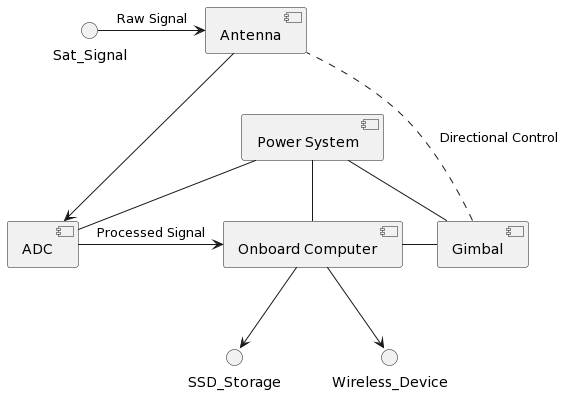

The diagram above was rendered by PlantUML. Its source (embedded in the PNG):
@startuml
Sat_Signal -> [Antenna] : Raw Signal
[Antenna] -> [ADC] 
[ADC] -> [Onboard Computer] : Processed Signal
[Onboard Computer] --> SSD_Storage
[Onboard Computer] --> Wireless_Device
[Power System] -- [ADC]
[Power System] -- [Onboard Computer]
[Power System] -- [Gimbal]
[Onboard Computer] - [Gimbal]
[Gimbal] ... [Antenna] : Directional Control
@enduml